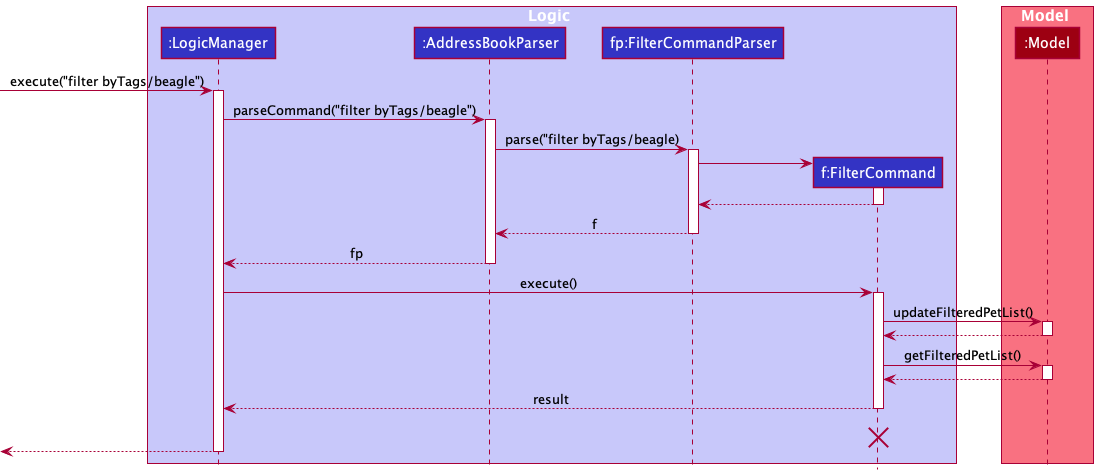

The diagram above was rendered by PlantUML. Its source (embedded in the PNG):
@startuml
!include style.puml

box Logic LOGIC_COLOR_T1
participant ":LogicManager" as LogicManager LOGIC_COLOR
participant ":AddressBookParser" as AddressBookParser LOGIC_COLOR
participant "fp:FilterCommandParser" as FilterCommandParser LOGIC_COLOR
participant "f:FilterCommand" as FilterCommand LOGIC_COLOR
end box

box Model MODEL_COLOR_T1
participant ":Model" as Model MODEL_COLOR
end box

[-> LogicManager : execute("filter byTags/beagle")
activate LogicManager

LogicManager -> AddressBookParser : parseCommand("filter byTags/beagle")
activate AddressBookParser

AddressBookParser -> FilterCommandParser: parse("filter byTags/beagle)
activate FilterCommandParser

create FilterCommand
FilterCommandParser -> FilterCommand
activate FilterCommand

FilterCommand --> FilterCommandParser
deactivate FilterCommand

FilterCommandParser --> AddressBookParser: f
deactivate FilterCommandParser

AddressBookParser --> LogicManager: fp
deactivate AddressBookParser

LogicManager -> FilterCommand: execute()
activate FilterCommand

FilterCommand -> Model: updateFilteredPetList()
activate Model

Model --> FilterCommand
deactivate Model

FilterCommand -> Model: getFilteredPetList()
activate Model

Model --> FilterCommand
deactivate Model

FilterCommand --> LogicManager: result
deactivate FilterCommand
FilterCommand -[hidden]-> LogicManager : result
destroy FilterCommand


[<--LogicManager
deactivate LogicManager

@enduml